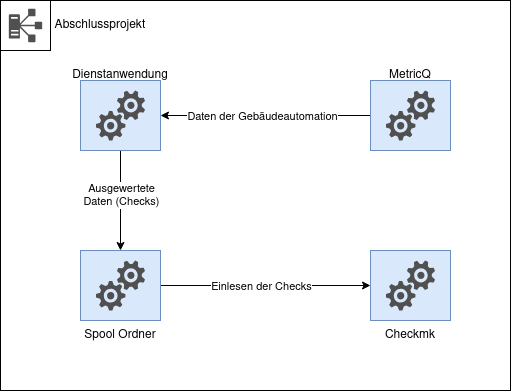

The diagram above was exported from draw.io. Its source (the exported page's mxGraphModel, read from the mxfile embedded in the PNG):
<mxGraphModel dx="937" dy="571" grid="1" gridSize="10" guides="1" tooltips="1" connect="1" arrows="1" fold="1" page="1" pageScale="1" pageWidth="1169" pageHeight="827" math="0" shadow="0">
  <root>
    <mxCell id="0" />
    <mxCell id="1" parent="0" />
    <mxCell id="QWxM3-F8CgcxxpEPChXc-1" value="" style="rounded=0;whiteSpace=wrap;html=1;" vertex="1" parent="1">
      <mxGeometry x="330" y="100" width="510" height="390" as="geometry" />
    </mxCell>
    <mxCell id="QWxM3-F8CgcxxpEPChXc-13" style="edgeStyle=orthogonalEdgeStyle;rounded=0;orthogonalLoop=1;jettySize=auto;html=1;exitX=0.5;exitY=1;exitDx=0;exitDy=0;endArrow=classic;startFill=0;entryX=0.5;entryY=0;entryDx=0;entryDy=0;endFill=1;" edge="1" parent="1" source="QWxM3-F8CgcxxpEPChXc-27" target="QWxM3-F8CgcxxpEPChXc-24">
      <mxGeometry relative="1" as="geometry">
        <mxPoint x="450" y="250" as="sourcePoint" />
        <mxPoint x="450" y="350.0000000000001" as="targetPoint" />
      </mxGeometry>
    </mxCell>
    <mxCell id="QWxM3-F8CgcxxpEPChXc-16" value="Ausgewertete&lt;br&gt;Daten (Checks)" style="edgeLabel;html=1;align=center;verticalAlign=middle;resizable=0;points=[];" vertex="1" connectable="0" parent="QWxM3-F8CgcxxpEPChXc-13">
      <mxGeometry x="-0.1234" y="1" relative="1" as="geometry">
        <mxPoint x="-1" as="offset" />
      </mxGeometry>
    </mxCell>
    <mxCell id="QWxM3-F8CgcxxpEPChXc-12" style="edgeStyle=orthogonalEdgeStyle;rounded=0;orthogonalLoop=1;jettySize=auto;html=1;exitX=0;exitY=0.5;exitDx=0;exitDy=0;endArrow=classic;startFill=0;entryX=1;entryY=0.5;entryDx=0;entryDy=0;endFill=1;" edge="1" parent="1" source="QWxM3-F8CgcxxpEPChXc-3" target="QWxM3-F8CgcxxpEPChXc-27">
      <mxGeometry relative="1" as="geometry">
        <mxPoint x="489.9999999999998" y="215" as="targetPoint" />
      </mxGeometry>
    </mxCell>
    <mxCell id="QWxM3-F8CgcxxpEPChXc-15" value="Daten der Gebäudeautomation" style="edgeLabel;html=1;align=center;verticalAlign=middle;resizable=0;points=[];" vertex="1" connectable="0" parent="QWxM3-F8CgcxxpEPChXc-12">
      <mxGeometry x="0.2982" y="2" relative="1" as="geometry">
        <mxPoint x="27" y="-2" as="offset" />
      </mxGeometry>
    </mxCell>
    <mxCell id="QWxM3-F8CgcxxpEPChXc-14" style="edgeStyle=orthogonalEdgeStyle;rounded=0;orthogonalLoop=1;jettySize=auto;html=1;exitX=1;exitY=0.5;exitDx=0;exitDy=0;entryX=0;entryY=0.5;entryDx=0;entryDy=0;endArrow=classic;startFill=0;endFill=1;" edge="1" parent="1" source="QWxM3-F8CgcxxpEPChXc-24" target="QWxM3-F8CgcxxpEPChXc-21">
      <mxGeometry relative="1" as="geometry">
        <mxPoint x="489.9999999999998" y="385.0000000000001" as="sourcePoint" />
        <mxPoint x="700" y="385.0000000000001" as="targetPoint" />
      </mxGeometry>
    </mxCell>
    <mxCell id="QWxM3-F8CgcxxpEPChXc-17" value="Einlesen der Checks" style="edgeLabel;html=1;align=center;verticalAlign=middle;resizable=0;points=[];" vertex="1" connectable="0" parent="QWxM3-F8CgcxxpEPChXc-14">
      <mxGeometry x="-0.1931" y="-3" relative="1" as="geometry">
        <mxPoint x="15" y="-3" as="offset" />
      </mxGeometry>
    </mxCell>
    <mxCell id="QWxM3-F8CgcxxpEPChXc-6" value="Dienstanwendung" style="text;html=1;align=center;verticalAlign=middle;whiteSpace=wrap;rounded=0;" vertex="1" parent="1">
      <mxGeometry x="395" y="160" width="110" height="30" as="geometry" />
    </mxCell>
    <mxCell id="QWxM3-F8CgcxxpEPChXc-7" value="MetricQ" style="text;html=1;align=center;verticalAlign=middle;whiteSpace=wrap;rounded=0;" vertex="1" parent="1">
      <mxGeometry x="685" y="160" width="110" height="30" as="geometry" />
    </mxCell>
    <mxCell id="QWxM3-F8CgcxxpEPChXc-8" value="Spool Ordner" style="text;html=1;align=center;verticalAlign=middle;whiteSpace=wrap;rounded=0;" vertex="1" parent="1">
      <mxGeometry x="395" y="420" width="110" height="30" as="geometry" />
    </mxCell>
    <mxCell id="QWxM3-F8CgcxxpEPChXc-9" value="Checkmk" style="text;html=1;align=center;verticalAlign=middle;whiteSpace=wrap;rounded=0;" vertex="1" parent="1">
      <mxGeometry x="685" y="420" width="110" height="30" as="geometry" />
    </mxCell>
    <mxCell id="QWxM3-F8CgcxxpEPChXc-11" value="Abschlussprojekt" style="text;html=1;align=center;verticalAlign=middle;whiteSpace=wrap;rounded=0;" vertex="1" parent="1">
      <mxGeometry x="380" y="110" width="100" height="30" as="geometry" />
    </mxCell>
    <mxCell id="QWxM3-F8CgcxxpEPChXc-19" value="" style="group" vertex="1" connectable="0" parent="1">
      <mxGeometry x="700" y="180" width="80" height="70" as="geometry" />
    </mxCell>
    <mxCell id="QWxM3-F8CgcxxpEPChXc-3" value="" style="rounded=0;whiteSpace=wrap;html=1;fillColor=#dae8fc;strokeColor=#6c8ebf;" vertex="1" parent="QWxM3-F8CgcxxpEPChXc-19">
      <mxGeometry width="80" height="70" as="geometry" />
    </mxCell>
    <mxCell id="QWxM3-F8CgcxxpEPChXc-18" value="" style="sketch=0;pointerEvents=1;shadow=0;dashed=0;html=1;strokeColor=none;labelPosition=center;verticalLabelPosition=bottom;verticalAlign=top;align=center;fillColor=#505050;shape=mxgraph.mscae.oms.services" vertex="1" parent="QWxM3-F8CgcxxpEPChXc-19">
      <mxGeometry x="15.5" y="10" width="49" height="50" as="geometry" />
    </mxCell>
    <mxCell id="QWxM3-F8CgcxxpEPChXc-20" value="" style="group" vertex="1" connectable="0" parent="1">
      <mxGeometry x="700" y="350" width="80" height="70" as="geometry" />
    </mxCell>
    <mxCell id="QWxM3-F8CgcxxpEPChXc-21" value="" style="rounded=0;whiteSpace=wrap;html=1;fillColor=#dae8fc;strokeColor=#6c8ebf;" vertex="1" parent="QWxM3-F8CgcxxpEPChXc-20">
      <mxGeometry width="80" height="70" as="geometry" />
    </mxCell>
    <mxCell id="QWxM3-F8CgcxxpEPChXc-22" value="" style="sketch=0;pointerEvents=1;shadow=0;dashed=0;html=1;strokeColor=none;labelPosition=center;verticalLabelPosition=bottom;verticalAlign=top;align=center;fillColor=#505050;shape=mxgraph.mscae.oms.services" vertex="1" parent="QWxM3-F8CgcxxpEPChXc-20">
      <mxGeometry x="15.5" y="10" width="49" height="50" as="geometry" />
    </mxCell>
    <mxCell id="QWxM3-F8CgcxxpEPChXc-23" value="" style="group" vertex="1" connectable="0" parent="1">
      <mxGeometry x="410" y="350" width="80" height="70" as="geometry" />
    </mxCell>
    <mxCell id="QWxM3-F8CgcxxpEPChXc-24" value="" style="rounded=0;whiteSpace=wrap;html=1;fillColor=#dae8fc;strokeColor=#6c8ebf;" vertex="1" parent="QWxM3-F8CgcxxpEPChXc-23">
      <mxGeometry width="80" height="70" as="geometry" />
    </mxCell>
    <mxCell id="QWxM3-F8CgcxxpEPChXc-25" value="" style="sketch=0;pointerEvents=1;shadow=0;dashed=0;html=1;strokeColor=none;labelPosition=center;verticalLabelPosition=bottom;verticalAlign=top;align=center;fillColor=#505050;shape=mxgraph.mscae.oms.services" vertex="1" parent="QWxM3-F8CgcxxpEPChXc-23">
      <mxGeometry x="15.5" y="10" width="49" height="50" as="geometry" />
    </mxCell>
    <mxCell id="QWxM3-F8CgcxxpEPChXc-26" value="" style="group" vertex="1" connectable="0" parent="1">
      <mxGeometry x="410" y="180" width="80" height="70" as="geometry" />
    </mxCell>
    <mxCell id="QWxM3-F8CgcxxpEPChXc-27" value="" style="rounded=0;whiteSpace=wrap;html=1;fillColor=#dae8fc;strokeColor=#6c8ebf;" vertex="1" parent="QWxM3-F8CgcxxpEPChXc-26">
      <mxGeometry width="80" height="70" as="geometry" />
    </mxCell>
    <mxCell id="QWxM3-F8CgcxxpEPChXc-28" value="" style="sketch=0;pointerEvents=1;shadow=0;dashed=0;html=1;strokeColor=none;labelPosition=center;verticalLabelPosition=bottom;verticalAlign=top;align=center;fillColor=#505050;shape=mxgraph.mscae.oms.services" vertex="1" parent="QWxM3-F8CgcxxpEPChXc-26">
      <mxGeometry x="15.5" y="10" width="49" height="50" as="geometry" />
    </mxCell>
    <mxCell id="QWxM3-F8CgcxxpEPChXc-30" value="" style="group" vertex="1" connectable="0" parent="1">
      <mxGeometry x="330" y="100" width="50" height="50" as="geometry" />
    </mxCell>
    <mxCell id="QWxM3-F8CgcxxpEPChXc-10" value="" style="rounded=0;whiteSpace=wrap;html=1;" vertex="1" parent="QWxM3-F8CgcxxpEPChXc-30">
      <mxGeometry width="50" height="50" as="geometry" />
    </mxCell>
    <mxCell id="QWxM3-F8CgcxxpEPChXc-29" value="" style="sketch=0;pointerEvents=1;shadow=0;dashed=0;html=1;strokeColor=none;labelPosition=center;verticalLabelPosition=bottom;verticalAlign=top;align=center;fillColor=#505050;shape=mxgraph.mscae.oms.dependency_monitor" vertex="1" parent="QWxM3-F8CgcxxpEPChXc-30">
      <mxGeometry x="8.333333333333334" y="8.333333333333334" width="33.333333333333336" height="33.333333333333336" as="geometry" />
    </mxCell>
  </root>
</mxGraphModel>